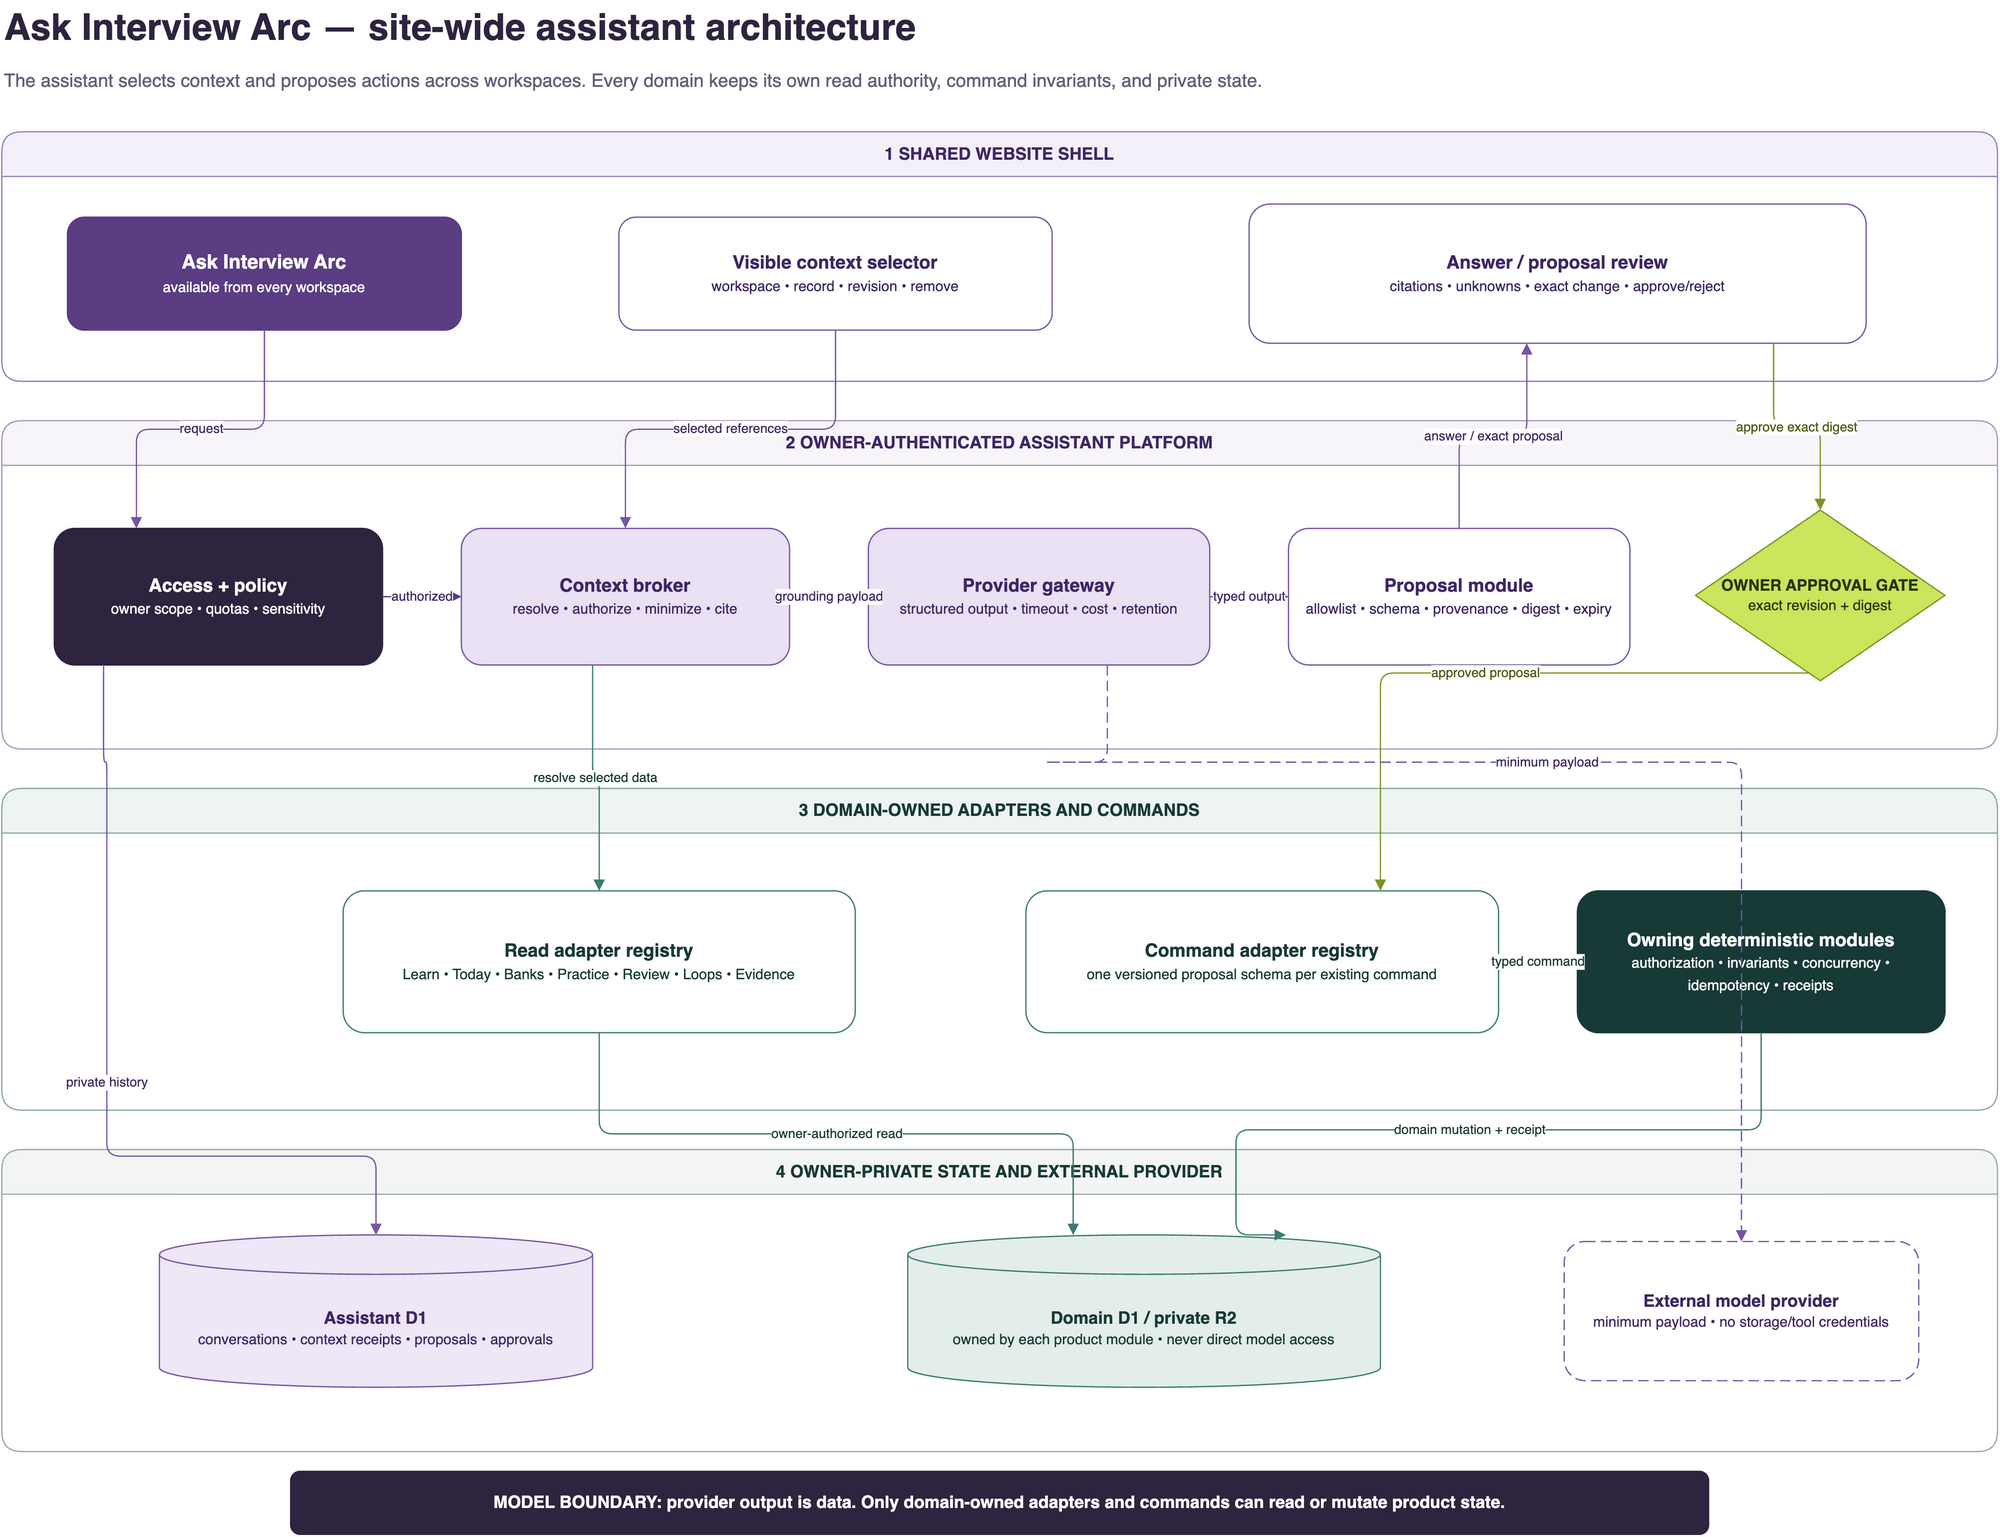

The diagram above was exported from draw.io. Its source (the exported page's mxGraphModel, read from the mxfile embedded in the PNG):
<mxGraphModel dx="1600" dy="1220" grid="1" gridSize="10" guides="1" tooltips="1" connect="1" arrows="1" fold="1" page="1" pageScale="1" pageWidth="1600" pageHeight="1220" math="0" shadow="0">
  <root>
    <mxCell id="0" />
    <mxCell id="1" parent="0" />
    <mxCell id="title" value="Ask Interview Arc — site-wide assistant architecture" style="text;html=1;strokeColor=none;fillColor=none;align=left;verticalAlign=middle;fontFamily=Helvetica;fontSize=28;fontStyle=1;fontColor=#2F2440;" vertex="1" parent="1">
      <mxGeometry x="40" y="20" width="1040" height="42" as="geometry" />
    </mxCell>
    <mxCell id="subtitle" value="The assistant selects context and proposes actions across workspaces. Every domain keeps its own read authority, command invariants, and private state." style="text;html=1;strokeColor=none;fillColor=none;align=left;verticalAlign=top;fontFamily=Helvetica;fontSize=14;fontColor=#685C78;whiteSpace=wrap;" vertex="1" parent="1">
      <mxGeometry x="40" y="66" width="1420" height="38" as="geometry" />
    </mxCell>
    <mxCell id="shellTier" value="1  SHARED WEBSITE SHELL" style="swimlane;startSize=34;horizontal=1;rounded=1;whiteSpace=wrap;html=1;fillColor=#F4F0FA;strokeColor=#9A82BB;fontColor=#3F2764;fontStyle=1;fontFamily=Helvetica;fontSize=13;container=1;pointerEvents=0;" vertex="1" parent="1">
      <mxGeometry x="40" y="120" width="1520" height="190" as="geometry" />
    </mxCell>
    <mxCell id="composer" value="Ask Interview Arc&#10;&lt;font style=&quot;font-size:11px;font-weight:normal&quot;&gt;available from every workspace&lt;/font&gt;" style="rounded=1;whiteSpace=wrap;html=1;fillColor=#5A3D83;strokeColor=#5A3D83;fontColor=#FFFFFF;fontFamily=Helvetica;fontSize=15;fontStyle=1;spacing=10;" vertex="1" parent="shellTier">
      <mxGeometry x="50" y="65" width="300" height="86" as="geometry" />
    </mxCell>
    <mxCell id="contextUi" value="Visible context selector&#10;&lt;font style=&quot;font-size:11px;font-weight:normal&quot;&gt;workspace • record • revision • remove&lt;/font&gt;" style="rounded=1;whiteSpace=wrap;html=1;fillColor=#FFFFFF;strokeColor=#7655A6;fontColor=#3F2764;fontFamily=Helvetica;fontSize=14;fontStyle=1;spacing=10;" vertex="1" parent="shellTier">
      <mxGeometry x="470" y="65" width="330" height="86" as="geometry" />
    </mxCell>
    <mxCell id="reviewUi" value="Answer / proposal review&#10;&lt;font style=&quot;font-size:11px;font-weight:normal&quot;&gt;citations • unknowns • exact change • approve/reject&lt;/font&gt;" style="rounded=1;whiteSpace=wrap;html=1;fillColor=#FFFFFF;strokeColor=#7655A6;fontColor=#3F2764;fontFamily=Helvetica;fontSize=14;fontStyle=1;spacing=10;" vertex="1" parent="shellTier">
      <mxGeometry x="950" y="55" width="470" height="106" as="geometry" />
    </mxCell>
    <mxCell id="platformTier" value="2  OWNER-AUTHENTICATED ASSISTANT PLATFORM" style="swimlane;startSize=34;horizontal=1;rounded=1;whiteSpace=wrap;html=1;fillColor=#F7F5FA;strokeColor=#A99ABC;fontColor=#3F2764;fontStyle=1;fontFamily=Helvetica;fontSize=13;container=1;pointerEvents=0;" vertex="1" parent="1">
      <mxGeometry x="40" y="340" width="1520" height="250" as="geometry" />
    </mxCell>
    <mxCell id="policy" value="Access + policy&#10;&lt;font style=&quot;font-size:11px;font-weight:normal&quot;&gt;owner scope • quotas • sensitivity&lt;/font&gt;" style="rounded=1;whiteSpace=wrap;html=1;fillColor=#2F2440;strokeColor=#2F2440;fontColor=#FFFFFF;fontFamily=Helvetica;fontSize=14;fontStyle=1;spacing=10;" vertex="1" parent="platformTier">
      <mxGeometry x="40" y="82" width="250" height="104" as="geometry" />
    </mxCell>
    <mxCell id="broker" value="Context broker&#10;&lt;font style=&quot;font-size:11px;font-weight:normal&quot;&gt;resolve • authorize • minimize • cite&lt;/font&gt;" style="rounded=1;whiteSpace=wrap;html=1;fillColor=#EAE1F5;strokeColor=#7655A6;fontColor=#3F2764;fontFamily=Helvetica;fontSize=14;fontStyle=1;spacing=10;" vertex="1" parent="platformTier">
      <mxGeometry x="350" y="82" width="250" height="104" as="geometry" />
    </mxCell>
    <mxCell id="gateway" value="Provider gateway&#10;&lt;font style=&quot;font-size:11px;font-weight:normal&quot;&gt;structured output • timeout • cost • retention&lt;/font&gt;" style="rounded=1;whiteSpace=wrap;html=1;fillColor=#EAE1F5;strokeColor=#7655A6;fontColor=#3F2764;fontFamily=Helvetica;fontSize=14;fontStyle=1;spacing=10;" vertex="1" parent="platformTier">
      <mxGeometry x="660" y="82" width="260" height="104" as="geometry" />
    </mxCell>
    <mxCell id="proposal" value="Proposal module&#10;&lt;font style=&quot;font-size:11px;font-weight:normal&quot;&gt;allowlist • schema • provenance • digest • expiry&lt;/font&gt;" style="rounded=1;whiteSpace=wrap;html=1;fillColor=#FFFFFF;strokeColor=#7655A6;fontColor=#3F2764;fontFamily=Helvetica;fontSize=14;fontStyle=1;spacing=10;" vertex="1" parent="platformTier">
      <mxGeometry x="980" y="82" width="260" height="104" as="geometry" />
    </mxCell>
    <mxCell id="approval" value="OWNER APPROVAL GATE&#10;&lt;font style=&quot;font-size:11px;font-weight:normal&quot;&gt;exact revision + digest&lt;/font&gt;" style="rhombus;whiteSpace=wrap;html=1;fillColor=#C9E65C;strokeColor=#7B9424;fontColor=#29350D;fontFamily=Helvetica;fontSize=12;fontStyle=1;spacing=6;" vertex="1" parent="platformTier">
      <mxGeometry x="1290" y="68" width="190" height="130" as="geometry" />
    </mxCell>
    <mxCell id="adapterTier" value="3  DOMAIN-OWNED ADAPTERS AND COMMANDS" style="swimlane;startSize=34;horizontal=1;rounded=1;whiteSpace=wrap;html=1;fillColor=#EEF4F2;strokeColor=#8FA9A3;fontColor=#183A37;fontStyle=1;fontFamily=Helvetica;fontSize=13;container=1;pointerEvents=0;" vertex="1" parent="1">
      <mxGeometry x="40" y="620" width="1520" height="245" as="geometry" />
    </mxCell>
    <mxCell id="readAdapters" value="Read adapter registry&#10;&lt;font style=&quot;font-size:11px;font-weight:normal&quot;&gt;Learn • Today • Banks • Practice • Review • Loops • Evidence&lt;/font&gt;" style="rounded=1;whiteSpace=wrap;html=1;fillColor=#FFFFFF;strokeColor=#3B7C73;fontColor=#183A37;fontFamily=Helvetica;fontSize=14;fontStyle=1;spacing=10;" vertex="1" parent="adapterTier">
      <mxGeometry x="260" y="78" width="390" height="108" as="geometry" />
    </mxCell>
    <mxCell id="commandAdapters" value="Command adapter registry&#10;&lt;font style=&quot;font-size:11px;font-weight:normal&quot;&gt;one versioned proposal schema per existing command&lt;/font&gt;" style="rounded=1;whiteSpace=wrap;html=1;fillColor=#FFFFFF;strokeColor=#3B7C73;fontColor=#183A37;fontFamily=Helvetica;fontSize=14;fontStyle=1;spacing=10;" vertex="1" parent="adapterTier">
      <mxGeometry x="780" y="78" width="360" height="108" as="geometry" />
    </mxCell>
    <mxCell id="domainCommands" value="Owning deterministic modules&#10;&lt;font style=&quot;font-size:11px;font-weight:normal&quot;&gt;authorization • invariants • concurrency • idempotency • receipts&lt;/font&gt;" style="rounded=1;whiteSpace=wrap;html=1;fillColor=#183A37;strokeColor=#183A37;fontColor=#FFFFFF;fontFamily=Helvetica;fontSize=14;fontStyle=1;spacing=10;" vertex="1" parent="adapterTier">
      <mxGeometry x="1200" y="78" width="280" height="108" as="geometry" />
    </mxCell>
    <mxCell id="dataTier" value="4  OWNER-PRIVATE STATE AND EXTERNAL PROVIDER" style="swimlane;startSize=34;horizontal=1;rounded=1;whiteSpace=wrap;html=1;fillColor=#F3F5F4;strokeColor=#9DACA8;fontColor=#183A37;fontStyle=1;fontFamily=Helvetica;fontSize=13;container=1;pointerEvents=0;" vertex="1" parent="1">
      <mxGeometry x="40" y="895" width="1520" height="230" as="geometry" />
    </mxCell>
    <mxCell id="assistantDb" value="Assistant D1&#10;&lt;font style=&quot;font-size:11px;font-weight:normal&quot;&gt;conversations • context receipts • proposals • approvals&lt;/font&gt;" style="shape=cylinder3;whiteSpace=wrap;html=1;boundedLbl=1;backgroundOutline=1;size=15;fillColor=#EEE7F6;strokeColor=#7655A6;fontColor=#3F2764;fontFamily=Helvetica;fontSize=13;fontStyle=1;spacing=8;" vertex="1" parent="dataTier">
      <mxGeometry x="120" y="65" width="330" height="116" as="geometry" />
    </mxCell>
    <mxCell id="domainState" value="Domain D1 / private R2&#10;&lt;font style=&quot;font-size:11px;font-weight:normal&quot;&gt;owned by each product module • never direct model access&lt;/font&gt;" style="shape=cylinder3;whiteSpace=wrap;html=1;boundedLbl=1;backgroundOutline=1;size=15;fillColor=#E3EEEB;strokeColor=#3B7C73;fontColor=#183A37;fontFamily=Helvetica;fontSize=13;fontStyle=1;spacing=8;" vertex="1" parent="dataTier">
      <mxGeometry x="690" y="65" width="360" height="116" as="geometry" />
    </mxCell>
    <mxCell id="provider" value="External model provider&#10;&lt;font style=&quot;font-size:11px;font-weight:normal&quot;&gt;minimum payload • no storage/tool credentials&lt;/font&gt;" style="rounded=1;whiteSpace=wrap;html=1;fillColor=#FFFFFF;strokeColor=#7655A6;fontColor=#3F2764;fontFamily=Helvetica;fontSize=13;fontStyle=1;spacing=10;dashed=1;dashPattern=8 4;" vertex="1" parent="dataTier">
      <mxGeometry x="1190" y="70" width="270" height="106" as="geometry" />
    </mxCell>
    <mxCell id="a1" value="request" style="edgeStyle=orthogonalEdgeStyle;rounded=1;orthogonalLoop=1;jettySize=auto;html=1;strokeColor=#7655A6;fontColor=#3F2764;fontFamily=Helvetica;fontSize=10;endArrow=block;endFill=1;exitX=0.5;exitY=1;entryX=0.25;entryY=0;" edge="1" parent="1" source="composer" target="policy">
      <mxGeometry relative="1" as="geometry" />
    </mxCell>
    <mxCell id="a2" value="selected references" style="edgeStyle=orthogonalEdgeStyle;rounded=1;orthogonalLoop=1;jettySize=auto;html=1;strokeColor=#7655A6;fontColor=#3F2764;fontFamily=Helvetica;fontSize=10;endArrow=block;endFill=1;exitX=0.5;exitY=1;entryX=0.5;entryY=0;" edge="1" parent="1" source="contextUi" target="broker">
      <mxGeometry relative="1" as="geometry" />
    </mxCell>
    <mxCell id="a3" value="authorized" style="edgeStyle=orthogonalEdgeStyle;rounded=1;orthogonalLoop=1;jettySize=auto;html=1;strokeColor=#5A3D83;fontColor=#3F2764;fontFamily=Helvetica;fontSize=10;endArrow=block;endFill=1;exitX=1;exitY=0.5;entryX=0;entryY=0.5;" edge="1" parent="1" source="policy" target="broker">
      <mxGeometry relative="1" as="geometry" />
    </mxCell>
    <mxCell id="a4" value="grounding payload" style="edgeStyle=orthogonalEdgeStyle;rounded=1;orthogonalLoop=1;jettySize=auto;html=1;strokeColor=#7655A6;fontColor=#3F2764;fontFamily=Helvetica;fontSize=10;endArrow=block;endFill=1;exitX=1;exitY=0.5;entryX=0;entryY=0.5;" edge="1" parent="1" source="broker" target="gateway">
      <mxGeometry relative="1" as="geometry" />
    </mxCell>
    <mxCell id="a5" value="typed output" style="edgeStyle=orthogonalEdgeStyle;rounded=1;orthogonalLoop=1;jettySize=auto;html=1;strokeColor=#7655A6;fontColor=#3F2764;fontFamily=Helvetica;fontSize=10;endArrow=block;endFill=1;exitX=1;exitY=0.5;entryX=0;entryY=0.5;" edge="1" parent="1" source="gateway" target="proposal">
      <mxGeometry relative="1" as="geometry" />
    </mxCell>
    <mxCell id="a6" value="answer / exact proposal" style="edgeStyle=orthogonalEdgeStyle;rounded=1;orthogonalLoop=1;jettySize=auto;html=1;strokeColor=#7655A6;fontColor=#3F2764;fontFamily=Helvetica;fontSize=10;endArrow=block;endFill=1;exitX=0.5;exitY=0;entryX=0.45;entryY=1;" edge="1" parent="1" source="proposal" target="reviewUi">
      <mxGeometry relative="1" as="geometry" />
    </mxCell>
    <mxCell id="a7" value="approve exact digest" style="edgeStyle=orthogonalEdgeStyle;rounded=1;orthogonalLoop=1;jettySize=auto;html=1;strokeColor=#7B9424;fontColor=#4E5E18;fontFamily=Helvetica;fontSize=10;endArrow=block;endFill=1;exitX=0.85;exitY=1;entryX=0.5;entryY=0;" edge="1" parent="1" source="reviewUi" target="approval">
      <mxGeometry relative="1" as="geometry" />
    </mxCell>
    <mxCell id="a8" value="resolve selected data" style="edgeStyle=orthogonalEdgeStyle;rounded=1;orthogonalLoop=1;jettySize=auto;html=1;strokeColor=#3B7C73;fontColor=#183A37;fontFamily=Helvetica;fontSize=10;endArrow=block;endFill=1;exitX=0.4;exitY=1;entryX=0.5;entryY=0;" edge="1" parent="1" source="broker" target="readAdapters">
      <mxGeometry relative="1" as="geometry" />
    </mxCell>
    <mxCell id="a9" value="approved proposal" style="edgeStyle=orthogonalEdgeStyle;rounded=1;orthogonalLoop=1;jettySize=auto;html=1;strokeColor=#7B9424;fontColor=#4E5E18;fontFamily=Helvetica;fontSize=10;endArrow=block;endFill=1;exitX=0.45;exitY=1;entryX=0.75;entryY=0;" edge="1" parent="1" source="approval" target="commandAdapters">
      <mxGeometry relative="1" as="geometry" />
    </mxCell>
    <mxCell id="a10" value="typed command" style="edgeStyle=orthogonalEdgeStyle;rounded=1;orthogonalLoop=1;jettySize=auto;html=1;strokeColor=#3B7C73;fontColor=#183A37;fontFamily=Helvetica;fontSize=10;endArrow=block;endFill=1;exitX=1;exitY=0.5;entryX=0;entryY=0.5;" edge="1" parent="1" source="commandAdapters" target="domainCommands">
      <mxGeometry relative="1" as="geometry" />
    </mxCell>
    <mxCell id="a11" value="owner-authorized read" style="edgeStyle=orthogonalEdgeStyle;rounded=1;orthogonalLoop=1;jettySize=auto;html=1;strokeColor=#3B7C73;fontColor=#183A37;fontFamily=Helvetica;fontSize=10;endArrow=block;endFill=1;exitX=0.5;exitY=1;entryX=0.35;entryY=0;" edge="1" parent="1" source="readAdapters" target="domainState">
      <mxGeometry relative="1" as="geometry" />
    </mxCell>
    <mxCell id="a12" value="domain mutation + receipt" style="edgeStyle=orthogonalEdgeStyle;rounded=1;orthogonalLoop=1;jettySize=auto;html=1;strokeColor=#3B7C73;fontColor=#183A37;fontFamily=Helvetica;fontSize=10;endArrow=block;endFill=1;exitX=0.5;exitY=1;entryX=0.8;entryY=0;" edge="1" parent="1" source="domainCommands" target="domainState">
      <mxGeometry relative="1" as="geometry">
        <Array as="points">
          <mxPoint x="1380" y="880" />
          <mxPoint x="980" y="880" />
        </Array>
      </mxGeometry>
    </mxCell>
    <mxCell id="a13" value="private history" style="edgeStyle=orthogonalEdgeStyle;rounded=1;orthogonalLoop=1;jettySize=auto;html=1;strokeColor=#7655A6;fontColor=#3F2764;fontFamily=Helvetica;fontSize=10;endArrow=block;endFill=1;exitX=0.15;exitY=1;entryX=0.5;entryY=0;" edge="1" parent="1" source="policy" target="assistantDb">
      <mxGeometry relative="1" as="geometry">
        <Array as="points">
          <mxPoint x="120" y="600" />
          <mxPoint x="120" y="900" />
        </Array>
      </mxGeometry>
    </mxCell>
    <mxCell id="a14" value="minimum payload" style="edgeStyle=orthogonalEdgeStyle;rounded=1;orthogonalLoop=1;jettySize=auto;html=1;strokeColor=#7655A6;fontColor=#3F2764;fontFamily=Helvetica;fontSize=10;endArrow=block;endFill=1;dashed=1;dashPattern=8 4;exitX=0.7;exitY=1;entryX=0.5;entryY=0;" edge="1" parent="1" source="gateway" target="provider">
      <mxGeometry relative="1" as="geometry">
        <Array as="points">
          <mxPoint x="830" y="600" />
          <mxPoint x="1325" y="600" />
        </Array>
      </mxGeometry>
    </mxCell>
    <mxCell id="boundary" value="MODEL BOUNDARY: provider output is data. Only domain-owned adapters and commands can read or mutate product state." style="rounded=1;whiteSpace=wrap;html=1;fillColor=#2F2440;strokeColor=#2F2440;fontColor=#FFFFFF;fontFamily=Helvetica;fontSize=13;fontStyle=1;align=center;" vertex="1" parent="1">
      <mxGeometry x="260" y="1140" width="1080" height="48" as="geometry" />
    </mxCell>
  </root>
</mxGraphModel>